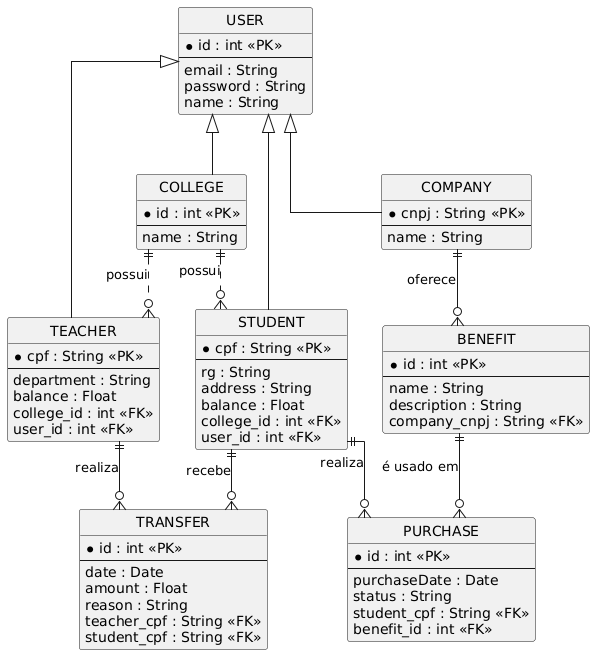

The diagram above was rendered by PlantUML. Its source (embedded in the PNG):
@startuml
' Configuração para visualização
hide circle
skinparam linetype ortho

entity "USER" as user {
  * id : int <<PK>>
  --
  email : String
  password : String
  name : String
}

entity "STUDENT" as student {
  * cpf : String <<PK>>
  --
  rg : String
  address : String
  balance : Float
  college_id : int <<FK>>
  user_id : int <<FK>>
}

entity "TEACHER" as teacher {
  * cpf : String <<PK>>
  --
  department : String
  balance : Float
  college_id : int <<FK>>
  user_id : int <<FK>>
}

entity "COLLEGE" as college {
  * id : int <<PK>>
  --
  name : String
}

entity "TRANSFER" as transfer {
  * id : int <<PK>>
  --
  date : Date
  amount : Float
  reason : String
  teacher_cpf : String <<FK>>
  student_cpf : String <<FK>>
}

entity "PURCHASE" as purchase {
  * id : int <<PK>>
  --
  purchaseDate : Date
  status : String
  student_cpf : String <<FK>>
  benefit_id : int <<FK>>
}

entity "BENEFIT" as benefit {
  * id : int <<PK>>
  --
  name : String
  description : String
  company_cnpj : String <<FK>>
}

entity "COMPANY" as company {
  * cnpj : String <<PK>>
  --
  name : String
}

' Relacionamentos (com nomes em português)
college ||..o{ teacher : "possui"
college ||..o{ student : "possui"
teacher ||--o{ transfer : "realiza"
student ||--o{ transfer : "recebe"
student ||--o{ purchase : "realiza"
benefit ||--o{ purchase : "é usado em"
company ||--o{ benefit : "oferece"

' Herança de USER
user <|-- student
user <|-- teacher
user <|-- company
user <|-- college
@enduml